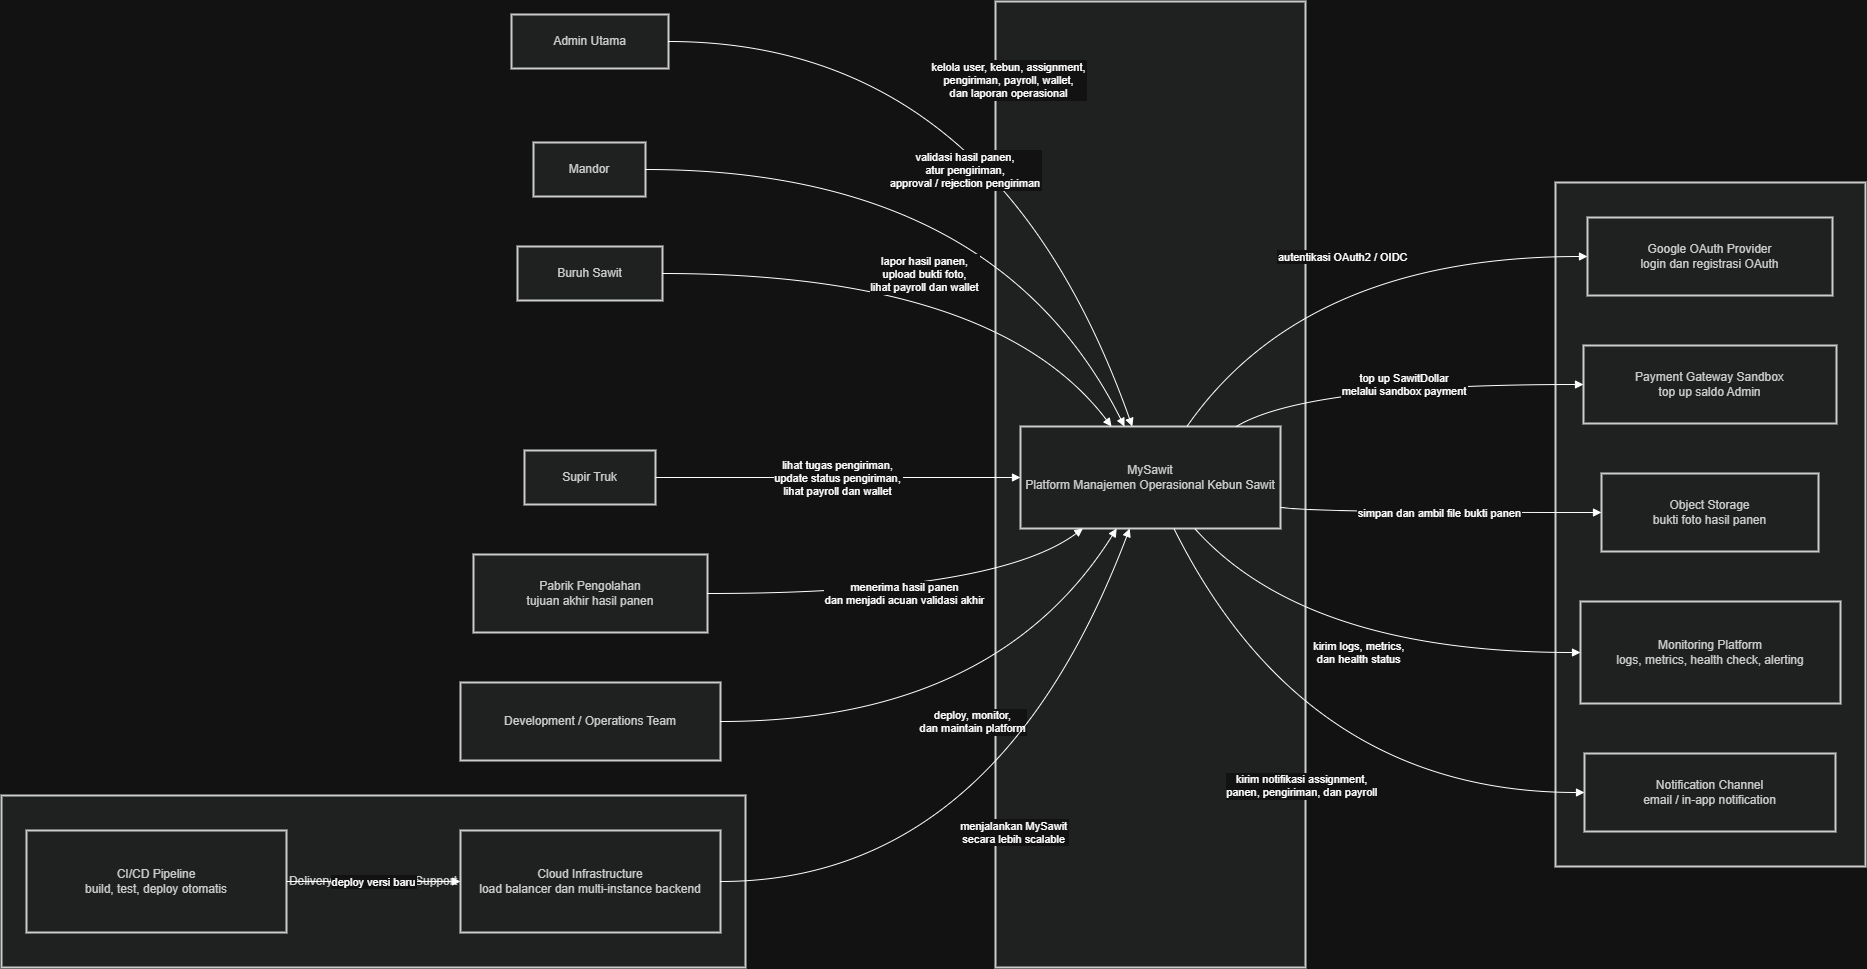

The diagram above was exported from draw.io. Its source (the exported page's mxGraphModel, read from the mxfile embedded in the PNG):
<mxGraphModel dx="2575" dy="1710" grid="1" gridSize="10" guides="1" tooltips="1" connect="1" arrows="1" fold="1" page="1" pageScale="1" pageWidth="850" pageHeight="1100" math="0" shadow="0">
  <root>
    <mxCell id="0" />
    <mxCell id="1" parent="0" />
    <mxCell id="SwcisM1iXPgdo58lDj81-1" parent="1" style="whiteSpace=wrap;strokeWidth=2;fillColor=light-dark(#eeeeee,#1f2020);strokeColor=light-dark(#999999,#cccccc);fontColor=light-dark(#333333,#cccccc);" value="Delivery and Operation Support" vertex="1">
      <mxGeometry height="172" width="744" x="80" y="824" as="geometry" />
    </mxCell>
    <mxCell id="SwcisM1iXPgdo58lDj81-2" parent="1" style="whiteSpace=wrap;strokeWidth=2;fillColor=light-dark(#eeeeee,#1f2020);strokeColor=light-dark(#999999,#cccccc);fontColor=light-dark(#333333,#cccccc);" value="External Systems" vertex="1">
      <mxGeometry height="684" width="310" x="1634" y="211" as="geometry" />
    </mxCell>
    <mxCell id="SwcisM1iXPgdo58lDj81-3" parent="1" style="whiteSpace=wrap;strokeWidth=2;fillColor=light-dark(#eeeeee,#1f2020);strokeColor=light-dark(#999999,#cccccc);fontColor=light-dark(#333333,#cccccc);" value="MySawit Platform" vertex="1">
      <mxGeometry height="966" width="310" x="1074" y="30" as="geometry" />
    </mxCell>
    <mxCell id="SwcisM1iXPgdo58lDj81-4" parent="1" style="whiteSpace=wrap;strokeWidth=2;fillColor=light-dark(#eeeeee,#1f2020);strokeColor=light-dark(#999999,#cccccc);fontColor=light-dark(#333333,#cccccc);" value="Admin Utama" vertex="1">
      <mxGeometry height="54" width="157" x="590" y="43" as="geometry" />
    </mxCell>
    <mxCell id="SwcisM1iXPgdo58lDj81-5" parent="1" style="whiteSpace=wrap;strokeWidth=2;fillColor=light-dark(#eeeeee,#1f2020);strokeColor=light-dark(#999999,#cccccc);fontColor=light-dark(#333333,#cccccc);" value="Mandor" vertex="1">
      <mxGeometry height="54" width="112" x="612" y="171" as="geometry" />
    </mxCell>
    <mxCell id="SwcisM1iXPgdo58lDj81-6" parent="1" style="whiteSpace=wrap;strokeWidth=2;fillColor=light-dark(#eeeeee,#1f2020);strokeColor=light-dark(#999999,#cccccc);fontColor=light-dark(#333333,#cccccc);" value="Buruh Sawit" vertex="1">
      <mxGeometry height="54" width="145" x="596" y="275" as="geometry" />
    </mxCell>
    <mxCell id="SwcisM1iXPgdo58lDj81-7" parent="1" style="whiteSpace=wrap;strokeWidth=2;fillColor=light-dark(#eeeeee,#1f2020);strokeColor=light-dark(#999999,#cccccc);fontColor=light-dark(#333333,#cccccc);" value="Supir Truk" vertex="1">
      <mxGeometry height="54" width="131" x="603" y="479" as="geometry" />
    </mxCell>
    <mxCell id="SwcisM1iXPgdo58lDj81-8" parent="1" style="whiteSpace=wrap;strokeWidth=2;fillColor=light-dark(#eeeeee,#1f2020);strokeColor=light-dark(#999999,#cccccc);fontColor=light-dark(#333333,#cccccc);" value="Development / Operations Team" vertex="1">
      <mxGeometry height="78" width="260" x="539" y="711" as="geometry" />
    </mxCell>
    <mxCell id="SwcisM1iXPgdo58lDj81-9" parent="1" style="whiteSpace=wrap;strokeWidth=2;fillColor=light-dark(#eeeeee,#1f2020);strokeColor=light-dark(#999999,#cccccc);fontColor=light-dark(#333333,#cccccc);" value="Pabrik Pengolahan&#10;tujuan akhir hasil panen" vertex="1">
      <mxGeometry height="78" width="234" x="552" y="583" as="geometry" />
    </mxCell>
    <mxCell id="SwcisM1iXPgdo58lDj81-10" parent="1" style="whiteSpace=wrap;strokeWidth=2;fillColor=light-dark(#eeeeee,#1f2020);strokeColor=light-dark(#999999,#cccccc);fontColor=light-dark(#333333,#cccccc);" value="MySawit&#10;Platform Manajemen Operasional Kebun Sawit" vertex="1">
      <mxGeometry height="102" width="260" x="1099" y="455" as="geometry" />
    </mxCell>
    <mxCell id="SwcisM1iXPgdo58lDj81-11" parent="1" style="whiteSpace=wrap;strokeWidth=2;fillColor=light-dark(#eeeeee,#1f2020);strokeColor=light-dark(#999999,#cccccc);fontColor=light-dark(#333333,#cccccc);" value="Google OAuth Provider&#10;login dan registrasi OAuth" vertex="1">
      <mxGeometry height="78" width="245" x="1666" y="246" as="geometry" />
    </mxCell>
    <mxCell id="SwcisM1iXPgdo58lDj81-12" parent="1" style="whiteSpace=wrap;strokeWidth=2;fillColor=light-dark(#eeeeee,#1f2020);strokeColor=light-dark(#999999,#cccccc);fontColor=light-dark(#333333,#cccccc);" value="Payment Gateway Sandbox&#10;top up saldo Admin" vertex="1">
      <mxGeometry height="78" width="253" x="1662" y="374" as="geometry" />
    </mxCell>
    <mxCell id="SwcisM1iXPgdo58lDj81-13" parent="1" style="whiteSpace=wrap;strokeWidth=2;fillColor=light-dark(#eeeeee,#1f2020);strokeColor=light-dark(#999999,#cccccc);fontColor=light-dark(#333333,#cccccc);" value="Object Storage&#10;bukti foto hasil panen" vertex="1">
      <mxGeometry height="78" width="217" x="1680" y="502" as="geometry" />
    </mxCell>
    <mxCell id="SwcisM1iXPgdo58lDj81-14" parent="1" style="whiteSpace=wrap;strokeWidth=2;fillColor=light-dark(#eeeeee,#1f2020);strokeColor=light-dark(#999999,#cccccc);fontColor=light-dark(#333333,#cccccc);" value="Monitoring Platform&#10;logs, metrics, health check, alerting" vertex="1">
      <mxGeometry height="102" width="260" x="1659" y="630" as="geometry" />
    </mxCell>
    <mxCell id="SwcisM1iXPgdo58lDj81-15" parent="1" style="whiteSpace=wrap;strokeWidth=2;fillColor=light-dark(#eeeeee,#1f2020);strokeColor=light-dark(#999999,#cccccc);fontColor=light-dark(#333333,#cccccc);" value="Notification Channel&#10;email / in-app notification" vertex="1">
      <mxGeometry height="78" width="251" x="1663" y="782" as="geometry" />
    </mxCell>
    <mxCell id="SwcisM1iXPgdo58lDj81-16" parent="1" style="whiteSpace=wrap;strokeWidth=2;fillColor=light-dark(#eeeeee,#1f2020);strokeColor=light-dark(#999999,#cccccc);fontColor=light-dark(#333333,#cccccc);" value="CI/CD Pipeline&#10;build, test, deploy otomatis" vertex="1">
      <mxGeometry height="102" width="260" x="105" y="859" as="geometry" />
    </mxCell>
    <mxCell id="SwcisM1iXPgdo58lDj81-17" parent="1" style="whiteSpace=wrap;strokeWidth=2;fillColor=light-dark(#eeeeee,#1f2020);strokeColor=light-dark(#999999,#cccccc);fontColor=light-dark(#333333,#cccccc);" value="Cloud Infrastructure&#10;load balancer dan multi-instance backend" vertex="1">
      <mxGeometry height="102" width="260" x="539" y="859" as="geometry" />
    </mxCell>
    <mxCell id="SwcisM1iXPgdo58lDj81-18" edge="1" parent="1" source="SwcisM1iXPgdo58lDj81-4" style="curved=1;startArrow=none;endArrow=block;exitX=1;exitY=0.5;entryX=0.43;entryY=0;rounded=0;" target="SwcisM1iXPgdo58lDj81-10" value="kelola user, kebun, assignment,&#10;pengiriman, payroll, wallet,&#10;dan laporan operasional">
      <mxGeometry relative="1" as="geometry">
        <Array as="points">
          <mxPoint x="1074" y="70" />
        </Array>
      </mxGeometry>
    </mxCell>
    <mxCell id="SwcisM1iXPgdo58lDj81-19" edge="1" parent="1" source="SwcisM1iXPgdo58lDj81-5" style="curved=1;startArrow=none;endArrow=block;exitX=1.01;exitY=0.5;entryX=0.4;entryY=0;rounded=0;" target="SwcisM1iXPgdo58lDj81-10" value="validasi hasil panen,&#10;atur pengiriman,&#10;approval / rejection pengiriman">
      <mxGeometry relative="1" as="geometry">
        <Array as="points">
          <mxPoint x="1074" y="198" />
        </Array>
      </mxGeometry>
    </mxCell>
    <mxCell id="SwcisM1iXPgdo58lDj81-20" edge="1" parent="1" source="SwcisM1iXPgdo58lDj81-6" style="curved=1;startArrow=none;endArrow=block;exitX=1;exitY=0.5;entryX=0.35;entryY=0;rounded=0;" target="SwcisM1iXPgdo58lDj81-10" value="lapor hasil panen,&#10;upload bukti foto,&#10;lihat payroll dan wallet">
      <mxGeometry relative="1" as="geometry">
        <Array as="points">
          <mxPoint x="1074" y="302" />
        </Array>
      </mxGeometry>
    </mxCell>
    <mxCell id="SwcisM1iXPgdo58lDj81-21" edge="1" parent="1" source="SwcisM1iXPgdo58lDj81-7" style="curved=1;startArrow=none;endArrow=block;exitX=1;exitY=0.5;entryX=0;entryY=0.5;rounded=0;" target="SwcisM1iXPgdo58lDj81-10" value="lihat tugas pengiriman,&#10;update status pengiriman,&#10;lihat payroll dan wallet">
      <mxGeometry relative="1" as="geometry">
        <Array as="points" />
      </mxGeometry>
    </mxCell>
    <mxCell id="SwcisM1iXPgdo58lDj81-22" edge="1" parent="1" source="SwcisM1iXPgdo58lDj81-9" style="curved=1;startArrow=none;endArrow=block;exitX=1;exitY=0.5;entryX=0.24;entryY=1;rounded=0;" target="SwcisM1iXPgdo58lDj81-10" value="menerima hasil panen&#10;dan menjadi acuan validasi akhir">
      <mxGeometry relative="1" as="geometry">
        <Array as="points">
          <mxPoint x="1074" y="622" />
        </Array>
      </mxGeometry>
    </mxCell>
    <mxCell id="SwcisM1iXPgdo58lDj81-23" edge="1" parent="1" source="SwcisM1iXPgdo58lDj81-8" style="curved=1;startArrow=none;endArrow=block;exitX=1;exitY=0.5;entryX=0.37;entryY=1;rounded=0;" target="SwcisM1iXPgdo58lDj81-10" value="deploy, monitor,&#10;dan maintain platform">
      <mxGeometry relative="1" as="geometry">
        <Array as="points">
          <mxPoint x="1074" y="750" />
        </Array>
      </mxGeometry>
    </mxCell>
    <mxCell id="SwcisM1iXPgdo58lDj81-24" edge="1" parent="1" source="SwcisM1iXPgdo58lDj81-10" style="curved=1;startArrow=none;endArrow=block;exitX=0.64;exitY=0;entryX=0;entryY=0.5;rounded=0;" target="SwcisM1iXPgdo58lDj81-11" value="autentikasi OAuth2 / OIDC">
      <mxGeometry relative="1" as="geometry">
        <Array as="points">
          <mxPoint x="1384" y="285" />
        </Array>
      </mxGeometry>
    </mxCell>
    <mxCell id="SwcisM1iXPgdo58lDj81-25" edge="1" parent="1" source="SwcisM1iXPgdo58lDj81-10" style="curved=1;startArrow=none;endArrow=block;exitX=0.83;exitY=0;entryX=0;entryY=0.5;rounded=0;" target="SwcisM1iXPgdo58lDj81-12" value="top up SawitDollar&#10;melalui sandbox payment">
      <mxGeometry relative="1" as="geometry">
        <Array as="points">
          <mxPoint x="1384" y="413" />
        </Array>
      </mxGeometry>
    </mxCell>
    <mxCell id="SwcisM1iXPgdo58lDj81-26" edge="1" parent="1" source="SwcisM1iXPgdo58lDj81-10" style="curved=1;startArrow=none;endArrow=block;exitX=1;exitY=0.79;entryX=0;entryY=0.5;rounded=0;" target="SwcisM1iXPgdo58lDj81-13" value="simpan dan ambil file bukti panen">
      <mxGeometry relative="1" as="geometry">
        <Array as="points">
          <mxPoint x="1384" y="541" />
        </Array>
      </mxGeometry>
    </mxCell>
    <mxCell id="SwcisM1iXPgdo58lDj81-27" edge="1" parent="1" source="SwcisM1iXPgdo58lDj81-10" style="curved=1;startArrow=none;endArrow=block;exitX=0.67;exitY=1;entryX=0;entryY=0.5;rounded=0;" target="SwcisM1iXPgdo58lDj81-14" value="kirim logs, metrics,&#10;dan health status">
      <mxGeometry relative="1" as="geometry">
        <Array as="points">
          <mxPoint x="1384" y="681" />
        </Array>
      </mxGeometry>
    </mxCell>
    <mxCell id="SwcisM1iXPgdo58lDj81-28" edge="1" parent="1" source="SwcisM1iXPgdo58lDj81-10" style="curved=1;startArrow=none;endArrow=block;exitX=0.59;exitY=1;entryX=0;entryY=0.5;rounded=0;" target="SwcisM1iXPgdo58lDj81-15" value="kirim notifikasi assignment,&#10;panen, pengiriman, dan payroll">
      <mxGeometry relative="1" as="geometry">
        <Array as="points">
          <mxPoint x="1384" y="821" />
        </Array>
      </mxGeometry>
    </mxCell>
    <mxCell id="SwcisM1iXPgdo58lDj81-29" edge="1" parent="1" source="SwcisM1iXPgdo58lDj81-16" style="curved=1;startArrow=none;endArrow=block;exitX=1;exitY=0.5;entryX=0;entryY=0.5;rounded=0;" target="SwcisM1iXPgdo58lDj81-17" value="deploy versi baru">
      <mxGeometry relative="1" as="geometry">
        <Array as="points" />
      </mxGeometry>
    </mxCell>
    <mxCell id="SwcisM1iXPgdo58lDj81-30" edge="1" parent="1" source="SwcisM1iXPgdo58lDj81-17" style="curved=1;startArrow=none;endArrow=block;exitX=1;exitY=0.5;entryX=0.42;entryY=1;rounded=0;" target="SwcisM1iXPgdo58lDj81-10" value="menjalankan MySawit&#10;secara lebih scalable">
      <mxGeometry relative="1" as="geometry">
        <Array as="points">
          <mxPoint x="1074" y="910" />
        </Array>
      </mxGeometry>
    </mxCell>
  </root>
</mxGraphModel>